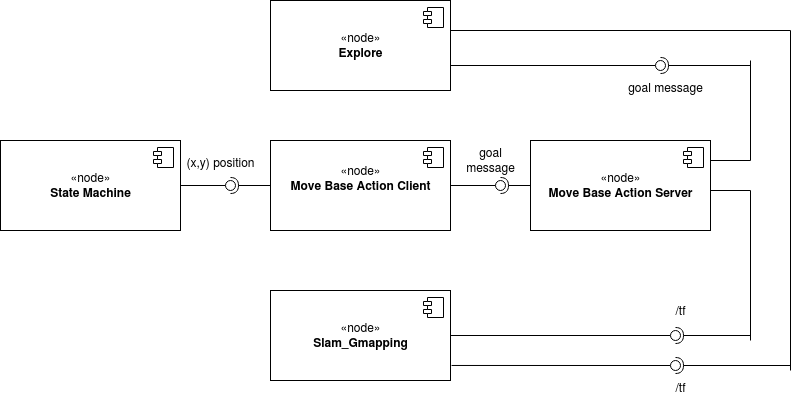

The diagram above was exported from draw.io. Its source (the exported page's mxGraphModel, read from the mxfile embedded in the PNG):
<mxGraphModel dx="1357" dy="807" grid="1" gridSize="10" guides="1" tooltips="1" connect="1" arrows="1" fold="1" page="1" pageScale="1" pageWidth="827" pageHeight="1169" math="0" shadow="0">
  <root>
    <mxCell id="0" />
    <mxCell id="1" parent="0" />
    <mxCell id="JmsrNzINj4VTNK-4JMW0-3" value="«node»&lt;br&gt;&lt;b&gt;State Machine&lt;br&gt;&lt;/b&gt;" style="html=1;dropTarget=0;" vertex="1" parent="1">
      <mxGeometry x="10" y="330" width="180" height="90" as="geometry" />
    </mxCell>
    <mxCell id="JmsrNzINj4VTNK-4JMW0-4" value="" style="shape=module;jettyWidth=8;jettyHeight=4;" vertex="1" parent="JmsrNzINj4VTNK-4JMW0-3">
      <mxGeometry x="1" width="20" height="20" relative="1" as="geometry">
        <mxPoint x="-27" y="7" as="offset" />
      </mxGeometry>
    </mxCell>
    <mxCell id="JmsrNzINj4VTNK-4JMW0-5" value="«node»&lt;br&gt;&lt;b&gt;Explore&lt;br&gt;&lt;/b&gt;" style="html=1;dropTarget=0;" vertex="1" parent="1">
      <mxGeometry x="280" y="190" width="180" height="90" as="geometry" />
    </mxCell>
    <mxCell id="JmsrNzINj4VTNK-4JMW0-6" value="" style="shape=module;jettyWidth=8;jettyHeight=4;" vertex="1" parent="JmsrNzINj4VTNK-4JMW0-5">
      <mxGeometry x="1" width="20" height="20" relative="1" as="geometry">
        <mxPoint x="-27" y="7" as="offset" />
      </mxGeometry>
    </mxCell>
    <mxCell id="JmsrNzINj4VTNK-4JMW0-7" value="«node»&lt;br&gt;&lt;div&gt;&lt;b&gt;Slam_Gmapping&lt;/b&gt;&lt;/div&gt;" style="html=1;dropTarget=0;" vertex="1" parent="1">
      <mxGeometry x="280" y="480" width="180" height="90" as="geometry" />
    </mxCell>
    <mxCell id="JmsrNzINj4VTNK-4JMW0-8" value="" style="shape=module;jettyWidth=8;jettyHeight=4;" vertex="1" parent="JmsrNzINj4VTNK-4JMW0-7">
      <mxGeometry x="1" width="20" height="20" relative="1" as="geometry">
        <mxPoint x="-27" y="7" as="offset" />
      </mxGeometry>
    </mxCell>
    <mxCell id="JmsrNzINj4VTNK-4JMW0-9" value="«node»&lt;br&gt;&lt;b&gt;Move Base Action Server&lt;/b&gt;" style="html=1;dropTarget=0;" vertex="1" parent="1">
      <mxGeometry x="540" y="330" width="180" height="90" as="geometry" />
    </mxCell>
    <mxCell id="JmsrNzINj4VTNK-4JMW0-10" value="" style="shape=module;jettyWidth=8;jettyHeight=4;" vertex="1" parent="JmsrNzINj4VTNK-4JMW0-9">
      <mxGeometry x="1" width="20" height="20" relative="1" as="geometry">
        <mxPoint x="-27" y="7" as="offset" />
      </mxGeometry>
    </mxCell>
    <mxCell id="JmsrNzINj4VTNK-4JMW0-11" value="«node»&lt;br&gt;&lt;div&gt;&lt;b&gt;Move Base Action Client&lt;/b&gt;&lt;/div&gt;&lt;div&gt;&lt;b&gt;&lt;br&gt;&lt;/b&gt;&lt;/div&gt;" style="html=1;dropTarget=0;" vertex="1" parent="1">
      <mxGeometry x="280" y="330" width="180" height="90" as="geometry" />
    </mxCell>
    <mxCell id="JmsrNzINj4VTNK-4JMW0-12" value="" style="shape=module;jettyWidth=8;jettyHeight=4;" vertex="1" parent="JmsrNzINj4VTNK-4JMW0-11">
      <mxGeometry x="1" width="20" height="20" relative="1" as="geometry">
        <mxPoint x="-27" y="7" as="offset" />
      </mxGeometry>
    </mxCell>
    <mxCell id="JmsrNzINj4VTNK-4JMW0-21" value="" style="rounded=0;orthogonalLoop=1;jettySize=auto;html=1;endArrow=none;endFill=0;exitX=1;exitY=0.5;exitDx=0;exitDy=0;" edge="1" target="JmsrNzINj4VTNK-4JMW0-23" parent="1" source="JmsrNzINj4VTNK-4JMW0-7">
      <mxGeometry relative="1" as="geometry">
        <mxPoint x="670" y="525" as="sourcePoint" />
      </mxGeometry>
    </mxCell>
    <mxCell id="JmsrNzINj4VTNK-4JMW0-22" value="" style="rounded=0;orthogonalLoop=1;jettySize=auto;html=1;endArrow=halfCircle;endFill=0;entryX=0.5;entryY=0.5;entryDx=0;entryDy=0;endSize=6;strokeWidth=1;" edge="1" target="JmsrNzINj4VTNK-4JMW0-23" parent="1">
      <mxGeometry relative="1" as="geometry">
        <mxPoint x="760" y="525" as="sourcePoint" />
      </mxGeometry>
    </mxCell>
    <mxCell id="JmsrNzINj4VTNK-4JMW0-23" value="" style="ellipse;whiteSpace=wrap;html=1;fontFamily=Helvetica;fontSize=12;fontColor=#000000;align=center;strokeColor=#000000;fillColor=#ffffff;points=[];aspect=fixed;resizable=0;" vertex="1" parent="1">
      <mxGeometry x="680" y="520" width="10" height="10" as="geometry" />
    </mxCell>
    <mxCell id="JmsrNzINj4VTNK-4JMW0-29" value="" style="endArrow=none;html=1;" edge="1" parent="1">
      <mxGeometry width="50" height="50" relative="1" as="geometry">
        <mxPoint x="760" y="380" as="sourcePoint" />
        <mxPoint x="760" y="530" as="targetPoint" />
      </mxGeometry>
    </mxCell>
    <mxCell id="JmsrNzINj4VTNK-4JMW0-31" value="" style="rounded=0;orthogonalLoop=1;jettySize=auto;html=1;endArrow=none;endFill=0;exitX=1.006;exitY=0.833;exitDx=0;exitDy=0;exitPerimeter=0;" edge="1" target="JmsrNzINj4VTNK-4JMW0-33" parent="1" source="JmsrNzINj4VTNK-4JMW0-7">
      <mxGeometry relative="1" as="geometry">
        <mxPoint x="665" y="555" as="sourcePoint" />
      </mxGeometry>
    </mxCell>
    <mxCell id="JmsrNzINj4VTNK-4JMW0-32" value="" style="rounded=0;orthogonalLoop=1;jettySize=auto;html=1;endArrow=halfCircle;endFill=0;entryX=0.5;entryY=0.5;entryDx=0;entryDy=0;endSize=6;strokeWidth=1;" edge="1" target="JmsrNzINj4VTNK-4JMW0-33" parent="1">
      <mxGeometry relative="1" as="geometry">
        <mxPoint x="800" y="555" as="sourcePoint" />
      </mxGeometry>
    </mxCell>
    <mxCell id="JmsrNzINj4VTNK-4JMW0-33" value="" style="ellipse;whiteSpace=wrap;html=1;fontFamily=Helvetica;fontSize=12;fontColor=#000000;align=center;strokeColor=#000000;fillColor=#ffffff;points=[];aspect=fixed;resizable=0;" vertex="1" parent="1">
      <mxGeometry x="680" y="550" width="10" height="10" as="geometry" />
    </mxCell>
    <mxCell id="JmsrNzINj4VTNK-4JMW0-37" value="" style="endArrow=none;html=1;" edge="1" parent="1">
      <mxGeometry width="50" height="50" relative="1" as="geometry">
        <mxPoint x="800" y="560" as="sourcePoint" />
        <mxPoint x="800" y="220" as="targetPoint" />
      </mxGeometry>
    </mxCell>
    <mxCell id="JmsrNzINj4VTNK-4JMW0-38" value="" style="endArrow=none;html=1;" edge="1" parent="1">
      <mxGeometry width="50" height="50" relative="1" as="geometry">
        <mxPoint x="460" y="220" as="sourcePoint" />
        <mxPoint x="800" y="220" as="targetPoint" />
      </mxGeometry>
    </mxCell>
    <mxCell id="JmsrNzINj4VTNK-4JMW0-39" value="" style="rounded=0;orthogonalLoop=1;jettySize=auto;html=1;endArrow=none;endFill=0;exitX=1;exitY=0.5;exitDx=0;exitDy=0;" edge="1" target="JmsrNzINj4VTNK-4JMW0-41" parent="1" source="JmsrNzINj4VTNK-4JMW0-3">
      <mxGeometry relative="1" as="geometry">
        <mxPoint x="220" y="375" as="sourcePoint" />
      </mxGeometry>
    </mxCell>
    <mxCell id="JmsrNzINj4VTNK-4JMW0-40" value="" style="rounded=0;orthogonalLoop=1;jettySize=auto;html=1;endArrow=halfCircle;endFill=0;entryX=0.5;entryY=0.5;entryDx=0;entryDy=0;endSize=6;strokeWidth=1;exitX=0;exitY=0.5;exitDx=0;exitDy=0;" edge="1" target="JmsrNzINj4VTNK-4JMW0-41" parent="1" source="JmsrNzINj4VTNK-4JMW0-11">
      <mxGeometry relative="1" as="geometry">
        <mxPoint x="260" y="375" as="sourcePoint" />
      </mxGeometry>
    </mxCell>
    <mxCell id="JmsrNzINj4VTNK-4JMW0-41" value="" style="ellipse;whiteSpace=wrap;html=1;fontFamily=Helvetica;fontSize=12;fontColor=#000000;align=center;strokeColor=#000000;fillColor=#ffffff;points=[];aspect=fixed;resizable=0;" vertex="1" parent="1">
      <mxGeometry x="235" y="370" width="10" height="10" as="geometry" />
    </mxCell>
    <mxCell id="JmsrNzINj4VTNK-4JMW0-42" value="" style="rounded=0;orthogonalLoop=1;jettySize=auto;html=1;endArrow=none;endFill=0;exitX=1;exitY=0.5;exitDx=0;exitDy=0;" edge="1" target="JmsrNzINj4VTNK-4JMW0-44" parent="1" source="JmsrNzINj4VTNK-4JMW0-11">
      <mxGeometry relative="1" as="geometry">
        <mxPoint x="490" y="375" as="sourcePoint" />
      </mxGeometry>
    </mxCell>
    <mxCell id="JmsrNzINj4VTNK-4JMW0-43" value="" style="rounded=0;orthogonalLoop=1;jettySize=auto;html=1;endArrow=halfCircle;endFill=0;entryX=0.5;entryY=0.5;entryDx=0;entryDy=0;endSize=6;strokeWidth=1;exitX=0;exitY=0.5;exitDx=0;exitDy=0;" edge="1" target="JmsrNzINj4VTNK-4JMW0-44" parent="1" source="JmsrNzINj4VTNK-4JMW0-9">
      <mxGeometry relative="1" as="geometry">
        <mxPoint x="530" y="375" as="sourcePoint" />
      </mxGeometry>
    </mxCell>
    <mxCell id="JmsrNzINj4VTNK-4JMW0-44" value="" style="ellipse;whiteSpace=wrap;html=1;fontFamily=Helvetica;fontSize=12;fontColor=#000000;align=center;strokeColor=#000000;fillColor=#ffffff;points=[];aspect=fixed;resizable=0;" vertex="1" parent="1">
      <mxGeometry x="505" y="370" width="10" height="10" as="geometry" />
    </mxCell>
    <mxCell id="JmsrNzINj4VTNK-4JMW0-45" value="" style="endArrow=none;html=1;" edge="1" parent="1">
      <mxGeometry width="50" height="50" relative="1" as="geometry">
        <mxPoint x="720" y="380" as="sourcePoint" />
        <mxPoint x="760" y="380" as="targetPoint" />
      </mxGeometry>
    </mxCell>
    <mxCell id="JmsrNzINj4VTNK-4JMW0-46" value="/tf" style="text;html=1;align=center;verticalAlign=middle;resizable=0;points=[];autosize=1;" vertex="1" parent="1">
      <mxGeometry x="675" y="490" width="30" height="20" as="geometry" />
    </mxCell>
    <mxCell id="JmsrNzINj4VTNK-4JMW0-47" value="&lt;div&gt;/tf&lt;/div&gt;&lt;div&gt;&lt;br&gt;&lt;/div&gt;" style="text;html=1;align=center;verticalAlign=middle;resizable=0;points=[];autosize=1;" vertex="1" parent="1">
      <mxGeometry x="675" y="570" width="30" height="30" as="geometry" />
    </mxCell>
    <mxCell id="JmsrNzINj4VTNK-4JMW0-48" value="" style="rounded=0;orthogonalLoop=1;jettySize=auto;html=1;endArrow=none;endFill=0;" edge="1" target="JmsrNzINj4VTNK-4JMW0-50" parent="1">
      <mxGeometry relative="1" as="geometry">
        <mxPoint x="460" y="255" as="sourcePoint" />
      </mxGeometry>
    </mxCell>
    <mxCell id="JmsrNzINj4VTNK-4JMW0-49" value="" style="rounded=0;orthogonalLoop=1;jettySize=auto;html=1;endArrow=halfCircle;endFill=0;entryX=0.5;entryY=0.5;entryDx=0;entryDy=0;endSize=6;strokeWidth=1;" edge="1" target="JmsrNzINj4VTNK-4JMW0-50" parent="1">
      <mxGeometry relative="1" as="geometry">
        <mxPoint x="760" y="255" as="sourcePoint" />
      </mxGeometry>
    </mxCell>
    <mxCell id="JmsrNzINj4VTNK-4JMW0-50" value="" style="ellipse;whiteSpace=wrap;html=1;fontFamily=Helvetica;fontSize=12;fontColor=#000000;align=center;strokeColor=#000000;fillColor=#ffffff;points=[];aspect=fixed;resizable=0;" vertex="1" parent="1">
      <mxGeometry x="665" y="250" width="10" height="10" as="geometry" />
    </mxCell>
    <mxCell id="JmsrNzINj4VTNK-4JMW0-51" value="" style="endArrow=none;html=1;" edge="1" parent="1">
      <mxGeometry width="50" height="50" relative="1" as="geometry">
        <mxPoint x="760" y="350" as="sourcePoint" />
        <mxPoint x="760" y="250" as="targetPoint" />
      </mxGeometry>
    </mxCell>
    <mxCell id="JmsrNzINj4VTNK-4JMW0-52" value="" style="endArrow=none;html=1;" edge="1" parent="1">
      <mxGeometry width="50" height="50" relative="1" as="geometry">
        <mxPoint x="720" y="350" as="sourcePoint" />
        <mxPoint x="760" y="350" as="targetPoint" />
      </mxGeometry>
    </mxCell>
    <mxCell id="JmsrNzINj4VTNK-4JMW0-53" value="&lt;div&gt;goal message&lt;/div&gt;&lt;div&gt;&lt;br&gt;&lt;/div&gt;" style="text;html=1;align=center;verticalAlign=middle;resizable=0;points=[];autosize=1;" vertex="1" parent="1">
      <mxGeometry x="630" y="270" width="90" height="30" as="geometry" />
    </mxCell>
    <mxCell id="JmsrNzINj4VTNK-4JMW0-54" value="&lt;div&gt;goal &lt;br&gt;&lt;/div&gt;&lt;div&gt;message&lt;/div&gt;" style="text;html=1;align=center;verticalAlign=middle;resizable=0;points=[];autosize=1;" vertex="1" parent="1">
      <mxGeometry x="470" y="335" width="60" height="30" as="geometry" />
    </mxCell>
    <mxCell id="JmsrNzINj4VTNK-4JMW0-55" value="&lt;div&gt;(x,y) position&lt;/div&gt;&lt;div&gt;&lt;br&gt;&lt;/div&gt;" style="text;html=1;align=center;verticalAlign=middle;resizable=0;points=[];autosize=1;" vertex="1" parent="1">
      <mxGeometry x="190" y="345" width="80" height="30" as="geometry" />
    </mxCell>
  </root>
</mxGraphModel>